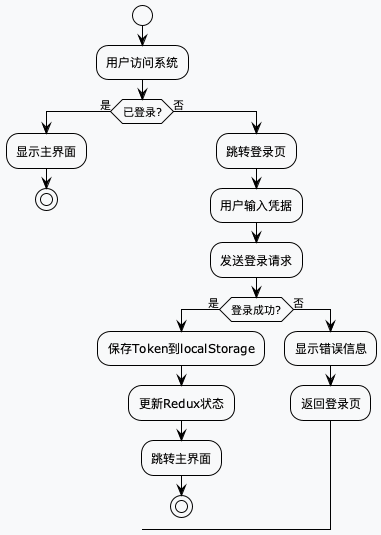

The diagram above was rendered by PlantUML. Its source (embedded in the PNG):
@startuml
!theme plain
skinparam backgroundColor #F8F9FA

start
:用户访问系统;
if (已登录?) then (是)
  :显示主界面;
  stop
else (否)
  :跳转登录页;
  :用户输入凭据;
  :发送登录请求;
  if (登录成功?) then (是)
    :保存Token到localStorage;
    :更新Redux状态;
    :跳转主界面;
    stop
  else (否)
    :显示错误信息;
    :返回登录页;
  endif
endif
@enduml